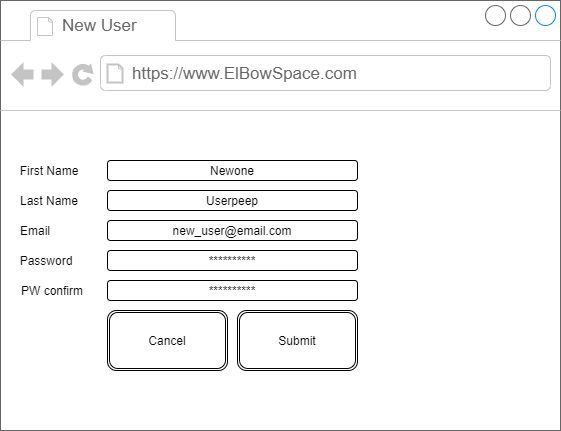

The diagram above was exported from draw.io. Its source (the exported page's mxGraphModel, read from the mxfile embedded in the PNG):
<mxGraphModel dx="1360" dy="802" grid="1" gridSize="10" guides="1" tooltips="1" connect="1" arrows="1" fold="1" page="1" pageScale="1" pageWidth="850" pageHeight="1100" math="0" shadow="0">
  <root>
    <mxCell id="0" />
    <mxCell id="1" parent="0" />
    <mxCell id="-JIyugyMv4EB85Zavi0S-1" value="" style="strokeWidth=1;shadow=0;dashed=0;align=center;html=1;shape=mxgraph.mockup.containers.browserWindow;rSize=0;strokeColor=#666666;strokeColor2=#008cff;strokeColor3=#c4c4c4;mainText=,;recursiveResize=0;" vertex="1" parent="1">
      <mxGeometry x="140" y="220" width="560" height="430" as="geometry" />
    </mxCell>
    <mxCell id="-JIyugyMv4EB85Zavi0S-2" value="New User" style="strokeWidth=1;shadow=0;dashed=0;align=center;html=1;shape=mxgraph.mockup.containers.anchor;fontSize=17;fontColor=#666666;align=left;" vertex="1" parent="-JIyugyMv4EB85Zavi0S-1">
      <mxGeometry x="60" y="12" width="110" height="26" as="geometry" />
    </mxCell>
    <mxCell id="-JIyugyMv4EB85Zavi0S-3" value="https://www.ElBowSpace.com" style="strokeWidth=1;shadow=0;dashed=0;align=center;html=1;shape=mxgraph.mockup.containers.anchor;rSize=0;fontSize=17;fontColor=#666666;align=left;" vertex="1" parent="-JIyugyMv4EB85Zavi0S-1">
      <mxGeometry x="130" y="60" width="250" height="26" as="geometry" />
    </mxCell>
    <mxCell id="-JIyugyMv4EB85Zavi0S-5" value="First Name" style="text;html=1;strokeColor=none;fillColor=none;align=center;verticalAlign=middle;whiteSpace=wrap;rounded=0;" vertex="1" parent="-JIyugyMv4EB85Zavi0S-1">
      <mxGeometry x="14" y="160" width="70" height="20" as="geometry" />
    </mxCell>
    <mxCell id="-JIyugyMv4EB85Zavi0S-6" value="Last Name" style="text;html=1;strokeColor=none;fillColor=none;align=center;verticalAlign=middle;whiteSpace=wrap;rounded=0;" vertex="1" parent="-JIyugyMv4EB85Zavi0S-1">
      <mxGeometry x="9" y="190" width="80" height="20" as="geometry" />
    </mxCell>
    <mxCell id="-JIyugyMv4EB85Zavi0S-7" value="Userpeep" style="rounded=1;whiteSpace=wrap;html=1;" vertex="1" parent="-JIyugyMv4EB85Zavi0S-1">
      <mxGeometry x="107" y="190" width="250" height="20" as="geometry" />
    </mxCell>
    <mxCell id="-JIyugyMv4EB85Zavi0S-9" value="Password" style="text;html=1;strokeColor=none;fillColor=none;align=center;verticalAlign=middle;whiteSpace=wrap;rounded=0;" vertex="1" parent="-JIyugyMv4EB85Zavi0S-1">
      <mxGeometry x="11" y="250" width="70" height="20" as="geometry" />
    </mxCell>
    <mxCell id="-JIyugyMv4EB85Zavi0S-10" value="**********" style="rounded=1;whiteSpace=wrap;html=1;" vertex="1" parent="-JIyugyMv4EB85Zavi0S-1">
      <mxGeometry x="107" y="250" width="250" height="20" as="geometry" />
    </mxCell>
    <mxCell id="-JIyugyMv4EB85Zavi0S-11" value="new_user@email.com" style="rounded=1;whiteSpace=wrap;html=1;" vertex="1" parent="-JIyugyMv4EB85Zavi0S-1">
      <mxGeometry x="107" y="220" width="250" height="20" as="geometry" />
    </mxCell>
    <mxCell id="-JIyugyMv4EB85Zavi0S-12" value="PW confirm" style="text;html=1;strokeColor=none;fillColor=none;align=center;verticalAlign=middle;whiteSpace=wrap;rounded=0;" vertex="1" parent="-JIyugyMv4EB85Zavi0S-1">
      <mxGeometry x="17" y="280" width="70" height="20" as="geometry" />
    </mxCell>
    <mxCell id="-JIyugyMv4EB85Zavi0S-13" value="**********" style="rounded=1;whiteSpace=wrap;html=1;" vertex="1" parent="-JIyugyMv4EB85Zavi0S-1">
      <mxGeometry x="107" y="280" width="250" height="20" as="geometry" />
    </mxCell>
    <mxCell id="-JIyugyMv4EB85Zavi0S-8" value="Email" style="text;html=1;strokeColor=none;fillColor=none;align=center;verticalAlign=middle;whiteSpace=wrap;rounded=0;" vertex="1" parent="-JIyugyMv4EB85Zavi0S-1">
      <mxGeometry x="5" y="220" width="60" height="20" as="geometry" />
    </mxCell>
    <mxCell id="-JIyugyMv4EB85Zavi0S-4" value="Newone" style="rounded=1;whiteSpace=wrap;html=1;" vertex="1" parent="-JIyugyMv4EB85Zavi0S-1">
      <mxGeometry x="107" y="160" width="250" height="20" as="geometry" />
    </mxCell>
    <mxCell id="-JIyugyMv4EB85Zavi0S-17" value="Cancel" style="shape=ext;double=1;rounded=1;whiteSpace=wrap;html=1;" vertex="1" parent="-JIyugyMv4EB85Zavi0S-1">
      <mxGeometry x="107" y="310" width="120" height="60" as="geometry" />
    </mxCell>
    <mxCell id="-JIyugyMv4EB85Zavi0S-18" value="Submit" style="shape=ext;double=1;rounded=1;whiteSpace=wrap;html=1;" vertex="1" parent="-JIyugyMv4EB85Zavi0S-1">
      <mxGeometry x="237" y="310" width="120" height="60" as="geometry" />
    </mxCell>
  </root>
</mxGraphModel>